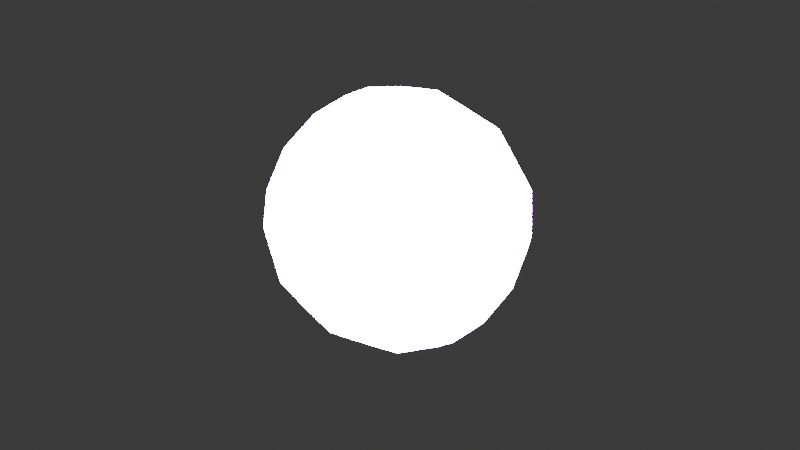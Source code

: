 # Source: Grac_aCueva_Santiago_C_digo_Pr_cticas_.blend  (saved by Blender 4.1.24; exported with 4.5.12 LTS)
import bpy
from mathutils import Matrix  # noqa: F401  (used for matrix-valued properties, if any)

bpy.ops.wm.read_factory_settings(use_empty=True)
scene = bpy.context.scene
scene.name = 'Scene'

# ---- collections
col_collection = bpy.data.collections.new('Collection'); scene.collection.children.link(col_collection)

# ---- materials (node trees are filled in below, after node groups)
mat_my_material_006 = bpy.data.materials.new('My Material.006')
mat_my_material_006.use_transparent_shadow = False

# ---- material node trees
mat_my_material_006.use_nodes = True; mat_my_material_006.node_tree.nodes.clear()
_N = mat_my_material_006.node_tree.nodes; _L = mat_my_material_006.node_tree.links
n0 = _N.new('ShaderNodeOutputMaterial'); n0.name = 'Material'; n0.location = (300, 300)
n1 = _N.new('ShaderNodeEmission'); n1.name = 'Emisión'; n1.location = (49, 286)
n1.inputs[0].default_value = (0.5, 0.0, 0.75, 1.0)
n1.inputs[1].default_value = 375.0
_L.new(n1.outputs[0], n0.inputs[0])
n0.is_active_output = True

# ---- world
world_world = bpy.data.worlds.new('World'); scene.world = world_world
world_world.use_nodes = True; world_world.node_tree.nodes.clear()
_N = world_world.node_tree.nodes; _L = world_world.node_tree.links
n0 = _N.new('ShaderNodeOutputWorld'); n0.name = 'World Output'; n0.location = (300, 300)
n1 = _N.new('ShaderNodeBackground'); n1.name = 'Background'; n1.location = (10, 300)
n1.inputs[0].default_value = (0.05088, 0.05088, 0.05088, 1.0)
_L.new(n1.outputs[0], n0.inputs[0])
n0.is_active_output = True
world_world.color = (0.05088, 0.05088, 0.05088)
world_world.use_sun_shadow = False
world_world.sun_shadow_jitter_overblur = 0.0

# ---- cameras
cam_camera = bpy.data.cameras.new('Camera')
cam_camera.clip_end = 100.0
cam_camera.ortho_scale = 7.314

# ---- lights
light_light = bpy.data.lights.new('Light', 'POINT')
light_light.transmission_factor = 0.0
light_light.energy = 1000.0
light_light.shadow_soft_size = 0.1
light_light.shadow_maximum_resolution = 0.006
light_light.use_absolute_resolution = True

# ---- meshes
me_cubo_003 = bpy.data.meshes.new('Cubo.003')
me_cubo_003.from_pydata([(-1.0, -1.0, -1.0), (-1.0, -1.0, 1.0), (-1.0, 1.0, -1.0), (-1.0, 1.0, 1.0), (1.0, -1.0, -1.0), (1.0, -1.0, 1.0), (1.0, 1.0, -1.0), (1.0, 1.0, 1.0)], [], [(0, 1, 3, 2), (2, 3, 7, 6), (6, 7, 5, 4), (4, 5, 1, 0), (2, 6, 4, 0), (7, 3, 1, 5)])
me_cubo_003.polygons.foreach_set('use_smooth', [True] * 6)
_uv = me_cubo_003.uv_layers.new(name='MapaUV')
_uv.uv.foreach_set('vector', [0.375, 0.0, 0.625, 0.0, 0.625, 0.25, 0.375, 0.25, 0.375, 0.25, 0.625, 0.25, 0.625, 0.5, 0.375, 0.5, 0.375, 0.5, 0.625, 0.5, 0.625, 0.75, 0.375, 0.75, 0.375, 0.75, 0.625, 0.75, 0.625, 1.0, 0.375, 1.0, 0.125, 0.5, 0.375, 0.5, 0.375, 0.75, 0.125, 0.75, 0.625, 0.5, 0.875, 0.5, 0.875, 0.75, 0.625, 0.75])
me_cubo_003.materials.append(mat_my_material_006)
me_cubo_003.update()

# ---- objects
ob_light = bpy.data.objects.new('Light', light_light)
ob_camera = bpy.data.objects.new('Camera', cam_camera)
ob_cubo = bpy.data.objects.new('Cubo', me_cubo_003)

# ---- transforms, parenting, visibility, modifiers, constraints
ob_light.location = (4.076, 1.005, 5.904)
ob_light.rotation_euler = (0.6503, 0.05522, 1.866)
ob_light.lock_rotations_4d = False
ob_light.empty_display_type = 'ARROWS'
ob_light.color = (0.0, 0.0, 0.0, 0.0)
ob_light.lineart.crease_threshold = 0.0
ob_camera.location = (7.359, -6.926, 4.958)
ob_camera.rotation_euler = (1.109, 0.0, 0.8149)
ob_camera.lock_rotations_4d = False
ob_camera.empty_display_type = 'ARROWS'
ob_camera.color = (0.0, 0.0, 0.0, 0.0)
ob_camera.display_type = 'WIRE'
ob_camera.lineart.crease_threshold = 0.0
ob_cubo.location = (0.0, 0.0, 0.0)
ob_cubo.rotation_euler = (0.7854, 0.0, 0.0)
_m = ob_cubo.modifiers.new('My Modifier', 'SUBSURF')
_m.levels = 3
_m = ob_cubo.modifiers.new('My Modifier.001', 'DISPLACE')

# ---- collection membership
col_collection.objects.link(ob_light)
col_collection.objects.link(ob_camera)
col_collection.objects.link(ob_cubo)

# ---- scene / render settings (as saved in the file)
scene.camera = ob_camera
scene.frame_start = 1; scene.frame_end = 250; scene.frame_set(95)
scene.render.engine = 'BLENDER_EEVEE_NEXT'
scene.cycles.sampling_pattern = 'TABULATED_SOBOL'
scene.eevee.ray_tracing_options.trace_max_roughness = 0.0
bpy.context.view_layer.update()
